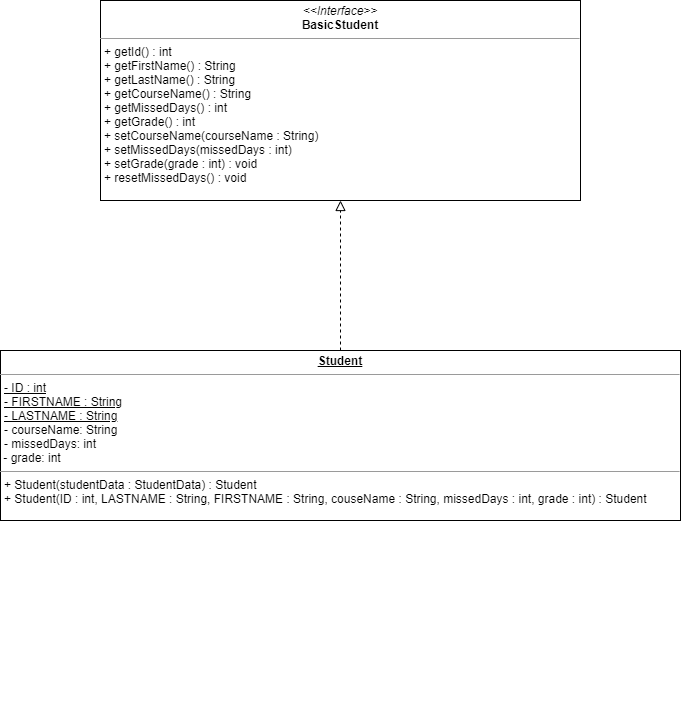

The diagram above was exported from draw.io. Its source (the exported page's mxGraphModel, read from the mxfile embedded in the PNG):
<mxGraphModel dx="1038" dy="556" grid="1" gridSize="10" guides="1" tooltips="1" connect="1" arrows="1" fold="1" page="1" pageScale="1" pageWidth="850" pageHeight="1100" background="#ffffff" math="0" shadow="0">
  <root>
    <mxCell id="0" />
    <mxCell id="1" parent="0" />
    <mxCell id="5d2195bd80daf111-15" value="&lt;p style=&quot;margin: 0px ; margin-top: 4px ; text-align: center&quot;&gt;&lt;i&gt;&amp;lt;&amp;lt;Interface&amp;gt;&amp;gt;&lt;/i&gt;&lt;br&gt;&lt;b&gt;BasicStudent&lt;/b&gt;&lt;/p&gt;&lt;hr size=&quot;1&quot;&gt;&lt;p style=&quot;margin: 0px ; margin-left: 4px&quot;&gt;+ getId() : int&lt;br&gt;+ getFirstName() : String&lt;/p&gt;&lt;p style=&quot;margin: 0px ; margin-left: 4px&quot;&gt;+ getLastName() : String&lt;/p&gt;&lt;p style=&quot;margin: 0px ; margin-left: 4px&quot;&gt;+ getCourseName() : String&lt;br&gt;&lt;/p&gt;&lt;p style=&quot;margin: 0px ; margin-left: 4px&quot;&gt;+ getMissedDays() : int&lt;/p&gt;&lt;p style=&quot;margin: 0px ; margin-left: 4px&quot;&gt;+ getGrade() : int&lt;/p&gt;&lt;p style=&quot;margin: 0px ; margin-left: 4px&quot;&gt;+ setCourseName(courseName : String)&lt;/p&gt;&lt;p style=&quot;margin: 0px ; margin-left: 4px&quot;&gt;+ setMissedDays(missedDays : int)&lt;/p&gt;&lt;p style=&quot;margin: 0px ; margin-left: 4px&quot;&gt;+ setGrade(grade : int) : void&lt;/p&gt;&lt;p style=&quot;margin: 0px ; margin-left: 4px&quot;&gt;+ resetMissedDays() : void&lt;/p&gt;&lt;p style=&quot;margin: 0px ; margin-left: 4px&quot;&gt;&lt;br&gt;&lt;/p&gt;" style="verticalAlign=top;align=left;overflow=fill;fontSize=12;fontFamily=Helvetica;html=1;rounded=0;shadow=0;comic=0;labelBackgroundColor=none;strokeWidth=1" parent="1" vertex="1">
      <mxGeometry x="180" y="70" width="480" height="200" as="geometry" />
    </mxCell>
    <mxCell id="5d2195bd80daf111-19" value="&lt;p style=&quot;margin: 0px ; margin-top: 4px ; text-align: center&quot;&gt;&lt;b&gt;&lt;u&gt;Student&lt;/u&gt;&lt;/b&gt;&lt;/p&gt;&lt;hr size=&quot;1&quot;&gt;&lt;p style=&quot;margin: 0px ; margin-left: 4px&quot;&gt;&lt;u&gt;- ID : int&lt;br&gt;- FIRSTNAME : String&lt;br&gt;&lt;/u&gt;&lt;/p&gt;&lt;p style=&quot;margin: 0px 0px 0px 4px&quot;&gt;&lt;u&gt;- LASTNAME : String&lt;/u&gt;&lt;br&gt;&lt;/p&gt;&lt;p style=&quot;margin: 0px 0px 0px 4px&quot;&gt;- courseName: String&lt;br&gt;&lt;/p&gt;&lt;p style=&quot;margin: 0px 0px 0px 4px&quot;&gt;- missedDays: int&lt;br&gt;&lt;/p&gt;&lt;div&gt;&amp;nbsp;- grade: int&lt;br&gt;&lt;/div&gt;&lt;hr size=&quot;1&quot;&gt;&lt;p style=&quot;margin: 0px ; margin-left: 4px&quot;&gt;+ Student(studentData : StudentData) : Student&lt;br&gt;&lt;/p&gt;&lt;p style=&quot;margin: 0px ; margin-left: 4px&quot;&gt;+ Student(ID : int, LASTNAME : String, FIRSTNAME : String, couseName : String, missedDays : int, grade : int) : Student&lt;br&gt;&lt;/p&gt;" style="verticalAlign=top;align=left;overflow=fill;fontSize=12;fontFamily=Helvetica;html=1;rounded=0;shadow=0;comic=0;labelBackgroundColor=none;strokeWidth=1" parent="1" vertex="1">
      <mxGeometry x="80" y="420" width="680" height="170" as="geometry" />
    </mxCell>
    <mxCell id="6xo4KS9v0DZ9ES3t3gcB-5" style="edgeStyle=orthogonalEdgeStyle;rounded=0;orthogonalLoop=1;jettySize=auto;html=1;exitX=0.5;exitY=1;exitDx=0;exitDy=0;" parent="1" edge="1">
      <mxGeometry relative="1" as="geometry">
        <mxPoint x="245" y="770" as="sourcePoint" />
        <mxPoint x="245" y="770" as="targetPoint" />
      </mxGeometry>
    </mxCell>
    <mxCell id="HPQa4QqT_hCSmQJi_Zu--1" value="" style="endArrow=block;startArrow=none;endFill=0;startFill=0;endSize=8;html=1;verticalAlign=bottom;dashed=1;labelBackgroundColor=none;exitX=0.5;exitY=0;exitDx=0;exitDy=0;entryX=0.5;entryY=1;entryDx=0;entryDy=0;" parent="1" source="5d2195bd80daf111-19" target="5d2195bd80daf111-15" edge="1">
      <mxGeometry width="160" relative="1" as="geometry">
        <mxPoint x="340" y="270" as="sourcePoint" />
        <mxPoint x="500" y="270" as="targetPoint" />
      </mxGeometry>
    </mxCell>
  </root>
</mxGraphModel>